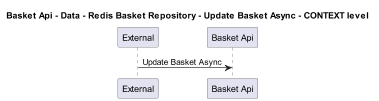

The diagram above was rendered by PlantUML. Its source (embedded in the PNG):
@startuml
!pragma layout smetana
skinparam dpi 60

title Basket Api - Data - Redis Basket Repository - Update Basket Async - CONTEXT level

participant "External" as C4InterFlow.SoftwareSystems.ExternalSystem
participant "Basket Api" as dotnet.eShop.Architecture.SoftwareSystems.BasketApi

C4InterFlow.SoftwareSystems.ExternalSystem -> dotnet.eShop.Architecture.SoftwareSystems.BasketApi : Update Basket Async


@enduml